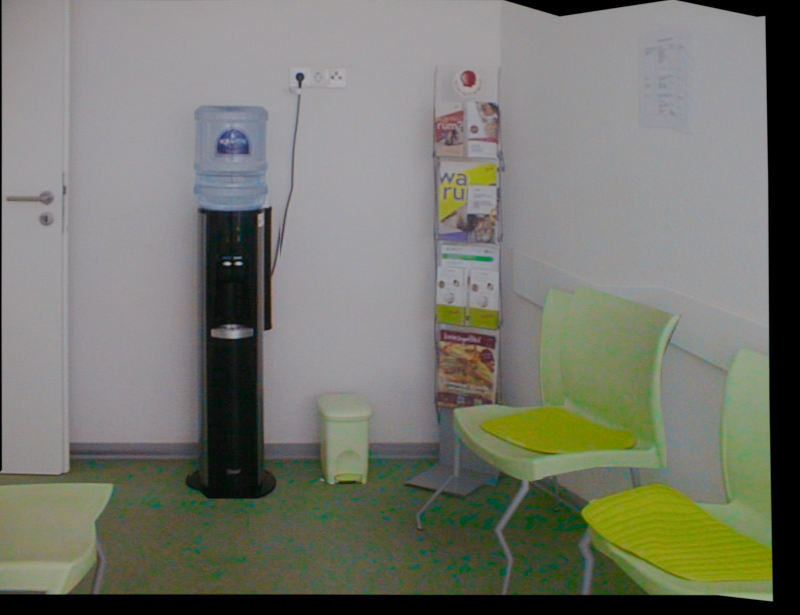 # Source: gyne-bad.blend  (saved by Blender 4.0.36; exported with 4.5.12 LTS)
import bpy
from mathutils import Matrix  # noqa: F401  (used for matrix-valued properties, if any)

bpy.ops.wm.read_factory_settings(use_empty=True)
scene = bpy.context.scene
scene.name = 'Scene'

# ---- collections
col_collection = bpy.data.collections.new('Collection'); scene.collection.children.link(col_collection)

# ---- images (referenced by path relative to the original .blend; pixels are not part of the script)
import os
ASSET_DIR = os.environ.get("B2B_ASSET_DIR", "")  # directory of the original .blend (textures are referenced by path, not embedded)
HERE = os.path.dirname(os.path.abspath(__file__))  # packed textures are extracted next to this script under _unpacked/

def load_image(name, relpath, width, height, colorspace="sRGB"):
    """Load a texture the original file referenced (path relative to the .blend, or extracted next to this script)."""
    p = next((c for c in (os.path.join(HERE, relpath), os.path.join(ASSET_DIR, relpath)) if relpath and os.path.exists(c)), "")
    if p:
        img = bpy.data.images.load(p, check_existing=True)
        img.name = name
    else:  # same state as the original file: an image datablock whose file is absent (Cycles renders it pink)
        img = bpy.data.images.new(name, width, height)
        img.source = "FILE"
        img.filepath = "//" + (relpath or name)
    img.colorspace_settings.name = colorspace
    return img
img_gynec_1_fspy = load_image('gynec-1.fspy', '_unpacked/fspy-temp-image-f393c1878db74d83b43e3082b58858dc.5885c0ec.jpg', 957, 736, 'sRGB')

# ---- materials (node trees are filled in below, after node groups)
mat_material_001 = bpy.data.materials.new('Material.001')
mat_material_001.use_transparent_shadow = False

# ---- material node trees
mat_material_001.use_nodes = True; mat_material_001.node_tree.nodes.clear()
_N = mat_material_001.node_tree.nodes; _L = mat_material_001.node_tree.links
n0 = _N.new('ShaderNodeOutputMaterial'); n0.name = 'Material Output'; n0.location = (300, 300)
n1 = _N.new('ShaderNodeEmission'); n1.name = 'Emission'; n1.location = (10, 300)
n2 = _N.new('ShaderNodeTexImage'); n2.name = 'Image Texture'; n2.location = (-280, 280)
n2.image = img_gynec_1_fspy
n2.extension = 'CLIP'
_L.new(n1.outputs[0], n0.inputs[0])
_L.new(n2.outputs[0], n1.inputs[0])
n0.is_active_output = True

# ---- world
world_world = bpy.data.worlds.new('World'); scene.world = world_world
world_world.use_nodes = True; world_world.node_tree.nodes.clear()
_N = world_world.node_tree.nodes; _L = world_world.node_tree.links
n0 = _N.new('ShaderNodeOutputWorld'); n0.name = 'World Output'; n0.location = (300, 300)
n1 = _N.new('ShaderNodeBackground'); n1.name = 'Background'; n1.location = (10, 300)
n1.inputs[0].default_value = (0.05088, 0.05088, 0.05088, 1.0)
_L.new(n1.outputs[0], n0.inputs[0])
n0.is_active_output = True
world_world.color = (0.05088, 0.05088, 0.05088)
world_world.use_sun_shadow = False
world_world.sun_shadow_jitter_overblur = 0.0

# ---- cameras
cam_camera_001 = bpy.data.cameras.new('Camera.001')
cam_camera_001.lens = 233.9
cam_camera_001.show_background_images = True
cam_camera_001.lens_unit = 'FOV'

# ---- meshes
me_cube_001 = bpy.data.meshes.new('Cube.001')
me_cube_001.from_pydata([(-6.0, -12.44, -0.5), (-6.0, 4.562, -0.5), (-6.0, 4.562, 6.5), (0.7937, -12.44, -0.5), (1.0, -12.44, 6.5), (0.7937, 4.562, -0.5), (0.7937, 4.562, 6.5), (-2.585, 1.524, -0.5), (-2.585, 3.224, -0.5), (-1.906, 1.524, -0.5), (-1.906, 3.224, -0.5), (-2.585, 3.224, 2.329), (-2.585, 1.524, 2.329), (-1.906, 3.224, 2.329), (-1.906, 1.524, 2.329), (-2.585, 3.224, 3.355), (-2.585, 1.524, 3.355), (-1.906, 3.224, 3.355), (-1.906, 1.524, 3.355), (-1.166, 3.025, -0.5), (-1.166, 4.164, -0.5), (-0.7112, 3.025, -0.5), (-0.7112, 4.164, -0.5), (-1.166, 4.164, 0.2899), (-1.166, 3.025, 0.2899), (-0.7112, 4.164, 0.2899), (-0.7112, 3.025, 0.2899), (-0.2954, 2.867, -0.5), (0.141, 4.496, -0.5), (0.07804, 1.099, -0.5), (0.5144, 2.728, -0.5), (0.0471, 4.496, 3.764), (0.4205, 2.728, 3.764), (-1.116, -8.327, 0.7653), (-0.8187, -2.675, 0.7193), (0.1948, -7.007, 0.7746), (0.1948, -2.675, 0.7746), (0.3024, -7.007, 1.878), (0.3024, -2.675, 1.878), (0.1439, -2.675, 1.511), (0.1374, -2.675, 1.16), (0.1374, -7.007, 1.16), (0.1439, -7.007, 1.511), (-0.8187, -4.841, 0.5376), (0.1948, -4.841, 0.7746), (0.3024, -4.841, 1.878), (0.1374, -4.841, 1.16), (0.1439, -4.841, 1.511), (-1.116, -8.327, 0.6158), (-0.8187, -2.675, 0.5698), (-0.8187, -4.841, 0.3881), (0.1948, -7.007, 0.6016), (-0.3119, -2.675, 0.7469), (-0.4605, -7.667, 0.77), (-0.3119, -4.841, 0.6561), (-0.4605, -7.667, 0.6739), (0.2599, -7.007, 0.7746), (0.3674, -7.007, 1.878), (0.2024, -7.007, 1.16), (0.209, -7.007, 1.511), (0.2599, -7.007, 0.6016)], [], [(1, 2, 6, 5), (5, 6, 4, 3), (1, 5, 3, 0), (8, 7, 9, 10), (14, 12, 16, 18), (9, 7, 12, 14), (8, 10, 13, 11), (10, 9, 14, 13), (7, 8, 11, 12), (15, 17, 18, 16), (11, 13, 17, 15), (13, 14, 18, 17), (12, 11, 15, 16), (20, 22, 21, 19), (23, 24, 26, 25), (19, 21, 26, 24), (22, 20, 23, 25), (21, 22, 25, 26), (20, 19, 24, 23), (28, 30, 29, 27), (30, 28, 31, 32), (54, 53, 35, 44), (47, 42, 37, 45), (44, 35, 41, 46), (46, 41, 42, 47), (40, 46, 47, 39), (36, 44, 46, 40), (39, 47, 45, 38), (52, 54, 44, 36), (43, 34, 49, 50), (33, 43, 50, 48), (53, 33, 48, 55), (35, 53, 55, 51), (34, 43, 54, 52), (43, 33, 53, 54), (37, 42, 59, 57), (41, 35, 56, 58), (35, 51, 60, 56), (42, 41, 58, 59)])
_uv = me_cube_001.uv_layers.new(name='UVMap')
_uv.uv.foreach_set('vector', [-0.1924, 0.2347, -0.1847, 1.342, 0.6331, 1.32, 0.6192, 0.2331, 0.6192, 0.2331, 0.6331, 1.32, 1.166, 1.447, 1.105, -0.1209, -0.1924, 0.2347, 0.6192, 0.2331, 1.105, -0.1209, -0.06224, -0.1282, 0.2368, 0.214, 0.2602, 0.1871, 0.3459, 0.187, 0.3198, 0.2138, 0.3509, 0.6531, 0.265, 0.6541, 0.2667, 0.8242, 0.3528, 0.8229, 0.3459, 0.187, 0.2602, 0.1871, 0.265, 0.6541, 0.3509, 0.6531, 0.2368, 0.214, 0.3198, 0.2138, 0.3246, 0.6652, 0.2413, 0.6662, 0.3198, 0.2138, 0.3459, 0.187, 0.3509, 0.6531, 0.3246, 0.6652, 0.2602, 0.1871, 0.2368, 0.214, 0.2413, 0.6662, 0.265, 0.6541, 0.243, 0.8308, 0.3263, 0.8295, 0.3528, 0.8229, 0.2667, 0.8242, 0.2413, 0.6662, 0.3246, 0.6652, 0.3263, 0.8295, 0.243, 0.8308, 0.3246, 0.6652, 0.3509, 0.6531, 0.3528, 0.8229, 0.3263, 0.8295, 0.265, 0.6541, 0.2413, 0.6662, 0.243, 0.8308, 0.2667, 0.8242, 0.3945, 0.2277, 0.4487, 0.2276, 0.4684, 0.2106, 0.413, 0.2106, 0.3958, 0.3511, 0.4144, 0.3365, 0.4699, 0.3363, 0.4501, 0.3508, 0.413, 0.2106, 0.4684, 0.2106, 0.4699, 0.3363, 0.4144, 0.3365, 0.4487, 0.2276, 0.3945, 0.2277, 0.3958, 0.3511, 0.4501, 0.3508, 0.4684, 0.2106, 0.4487, 0.2276, 0.4501, 0.3508, 0.4699, 0.3363, 0.3945, 0.2277, 0.413, 0.2106, 0.4144, 0.3365, 0.3958, 0.3511, 0.5438, 0.2323, 0.6229, 0.2058, 0.6029, 0.1799, 0.5218, 0.2081, 0.6229, 0.2058, 0.5438, 0.2323, 0.5407, 0.8943, 0.6202, 0.889, 0.6907, 0.2847, 0.7456, 0.2582, 0.8243, 0.2706, 0.7627, 0.3066, 0.7574, 0.444, 0.8188, 0.4147, 0.8433, 0.4865, 0.7807, 0.5124, 0.7627, 0.3066, 0.8243, 0.2706, 0.8168, 0.3459, 0.7555, 0.3784, 0.7555, 0.3784, 0.8168, 0.3459, 0.8188, 0.4147, 0.7574, 0.444, 0.6998, 0.4079, 0.7555, 0.3784, 0.7574, 0.444, 0.7015, 0.4705, 0.7066, 0.3393, 0.7627, 0.3066, 0.7555, 0.3784, 0.6998, 0.4079, 0.7015, 0.4705, 0.7574, 0.444, 0.7807, 0.5124, 0.7238, 0.5359, 0.638, 0.3347, 0.6907, 0.2847, 0.7627, 0.3066, 0.7066, 0.3393, 0.6184, 0.2628, 0.5692, 0.3301, 0.5688, 0.3034, 0.6181, 0.2349, 0.664, 0.2454, 0.6184, 0.2628, 0.6181, 0.2349, 0.6636, 0.2151, 0.7456, 0.2582, 0.664, 0.2454, 0.6636, 0.2151, 0.7453, 0.2391, 0.8243, 0.2706, 0.7456, 0.2582, 0.7453, 0.2391, 0.8238, 0.2367, 0.5692, 0.3301, 0.6184, 0.2628, 0.6907, 0.2847, 0.638, 0.3347, 0.6184, 0.2628, 0.664, 0.2454, 0.7456, 0.2582, 0.6907, 0.2847, 0.8433, 0.4865, 0.8188, 0.4147, 0.8284, 0.4147, 0.8529, 0.4864, 0.8168, 0.3459, 0.8243, 0.2706, 0.8339, 0.2705, 0.8265, 0.3458, 0.8243, 0.2706, 0.8238, 0.2367, 0.8334, 0.2367, 0.8339, 0.2705, 0.8188, 0.4147, 0.8168, 0.3459, 0.8265, 0.3458, 0.8284, 0.4147])
me_cube_001.materials.append(mat_material_001)
me_cube_001.update()

# ---- objects
ob_gynec_1_fspy = bpy.data.objects.new('gynec-1.fspy', cam_camera_001)
ob_cube = bpy.data.objects.new('Cube', me_cube_001)

# ---- transforms, parenting, visibility, modifiers, constraints
ob_gynec_1_fspy.location = (-1.673, -9.824, 0.903)
ob_gynec_1_fspy.rotation_euler = (1.51, -0.01545, -0.1492)
ob_cube.location = (0.0, 0.0, 0.0)
ob_cube.scale = (0.2, 0.2, 0.2)
_m = ob_cube.modifiers.new('Subdivision', 'SUBSURF')
_m.subdivision_type = 'SIMPLE'
_m.render_levels = 1

# ---- collection membership
col_collection.objects.link(ob_gynec_1_fspy)
col_collection.objects.link(ob_cube)

# ---- scene / render settings (as saved in the file)
scene.camera = ob_gynec_1_fspy
scene.frame_start = 1; scene.frame_end = 250; scene.frame_set(1)
scene.render.engine = 'BLENDER_EEVEE_NEXT'
scene.render.resolution_x = 957
scene.render.resolution_y = 736
scene.cycles.sampling_pattern = 'TABULATED_SOBOL'
bpy.context.view_layer.update()
